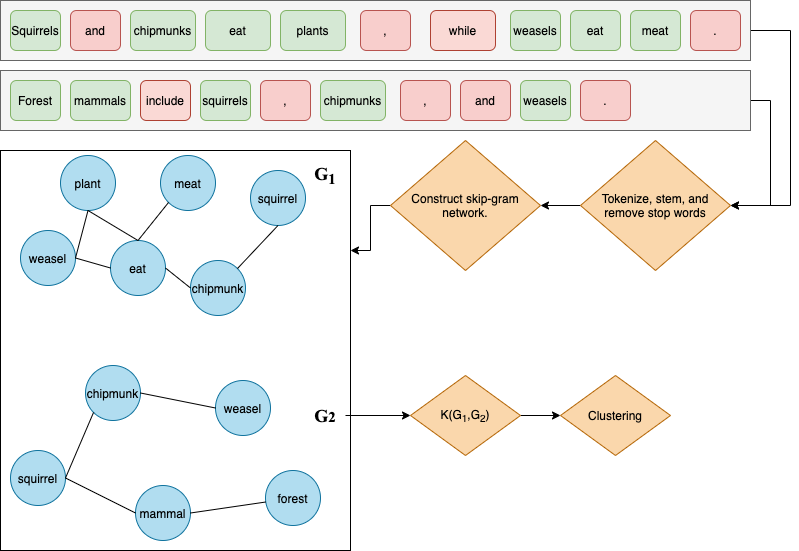

The diagram above was exported from draw.io. Its source (the exported page's mxGraphModel, read from the mxfile embedded in the PNG):
<mxGraphModel dx="946" dy="725" grid="1" gridSize="10" guides="1" tooltips="1" connect="1" arrows="1" fold="1" page="1" pageScale="1" pageWidth="850" pageHeight="1100" math="0" shadow="0">
  <root>
    <mxCell id="0" />
    <mxCell id="1" parent="0" />
    <mxCell id="xvcOSmiDf3VDUaNW4fpE-34" style="edgeStyle=orthogonalEdgeStyle;rounded=0;orthogonalLoop=1;jettySize=auto;html=1;exitX=1;exitY=0.5;exitDx=0;exitDy=0;entryX=1;entryY=0.5;entryDx=0;entryDy=0;" edge="1" parent="1" source="xvcOSmiDf3VDUaNW4fpE-1" target="xvcOSmiDf3VDUaNW4fpE-29">
      <mxGeometry relative="1" as="geometry">
        <Array as="points">
          <mxPoint x="800" y="40" />
          <mxPoint x="800" y="215" />
        </Array>
      </mxGeometry>
    </mxCell>
    <mxCell id="xvcOSmiDf3VDUaNW4fpE-1" value="" style="rounded=0;whiteSpace=wrap;html=1;fillColor=#f5f5f5;strokeColor=#666666;fontColor=#333333;" vertex="1" parent="1">
      <mxGeometry x="10" y="10" width="750" height="60" as="geometry" />
    </mxCell>
    <mxCell id="xvcOSmiDf3VDUaNW4fpE-33" style="edgeStyle=orthogonalEdgeStyle;rounded=0;orthogonalLoop=1;jettySize=auto;html=1;exitX=1;exitY=0.5;exitDx=0;exitDy=0;entryX=1;entryY=0.5;entryDx=0;entryDy=0;" edge="1" parent="1" source="xvcOSmiDf3VDUaNW4fpE-2" target="xvcOSmiDf3VDUaNW4fpE-29">
      <mxGeometry relative="1" as="geometry" />
    </mxCell>
    <mxCell id="xvcOSmiDf3VDUaNW4fpE-2" value="" style="rounded=0;whiteSpace=wrap;html=1;fillColor=#f5f5f5;strokeColor=#666666;fontColor=#333333;" vertex="1" parent="1">
      <mxGeometry x="10" y="80" width="750" height="60" as="geometry" />
    </mxCell>
    <mxCell id="xvcOSmiDf3VDUaNW4fpE-3" value="mammals" style="rounded=1;whiteSpace=wrap;html=1;fillColor=#d5e8d4;strokeColor=#82b366;" vertex="1" parent="1">
      <mxGeometry x="80" y="90" width="60" height="40" as="geometry" />
    </mxCell>
    <mxCell id="xvcOSmiDf3VDUaNW4fpE-4" value="include" style="rounded=1;whiteSpace=wrap;html=1;fillColor=#fad9d5;strokeColor=#ae4132;" vertex="1" parent="1">
      <mxGeometry x="150" y="90" width="50" height="40" as="geometry" />
    </mxCell>
    <mxCell id="xvcOSmiDf3VDUaNW4fpE-5" value="squirrels" style="rounded=1;whiteSpace=wrap;html=1;fillColor=#d5e8d4;strokeColor=#82b366;" vertex="1" parent="1">
      <mxGeometry x="210" y="90" width="50" height="40" as="geometry" />
    </mxCell>
    <mxCell id="xvcOSmiDf3VDUaNW4fpE-6" value="chipmunks" style="rounded=1;whiteSpace=wrap;html=1;fillColor=#d5e8d4;strokeColor=#82b366;" vertex="1" parent="1">
      <mxGeometry x="330" y="90" width="65" height="40" as="geometry" />
    </mxCell>
    <mxCell id="xvcOSmiDf3VDUaNW4fpE-7" value="and" style="rounded=1;whiteSpace=wrap;html=1;fillColor=#f8cecc;strokeColor=#b85450;" vertex="1" parent="1">
      <mxGeometry x="470" y="90" width="50" height="40" as="geometry" />
    </mxCell>
    <mxCell id="xvcOSmiDf3VDUaNW4fpE-8" value="weasels" style="rounded=1;whiteSpace=wrap;html=1;fillColor=#d5e8d4;strokeColor=#82b366;" vertex="1" parent="1">
      <mxGeometry x="530" y="90" width="50" height="40" as="geometry" />
    </mxCell>
    <mxCell id="xvcOSmiDf3VDUaNW4fpE-9" value="Forest" style="rounded=1;whiteSpace=wrap;html=1;fillColor=#d5e8d4;strokeColor=#82b366;" vertex="1" parent="1">
      <mxGeometry x="20" y="90" width="50" height="40" as="geometry" />
    </mxCell>
    <mxCell id="xvcOSmiDf3VDUaNW4fpE-12" value="," style="rounded=1;whiteSpace=wrap;html=1;fillColor=#f8cecc;strokeColor=#b85450;" vertex="1" parent="1">
      <mxGeometry x="410" y="90" width="50" height="40" as="geometry" />
    </mxCell>
    <mxCell id="xvcOSmiDf3VDUaNW4fpE-13" value="," style="rounded=1;whiteSpace=wrap;html=1;fillColor=#f8cecc;strokeColor=#b85450;" vertex="1" parent="1">
      <mxGeometry x="270" y="90" width="50" height="40" as="geometry" />
    </mxCell>
    <mxCell id="xvcOSmiDf3VDUaNW4fpE-15" value="." style="rounded=1;whiteSpace=wrap;html=1;fillColor=#f8cecc;strokeColor=#b85450;" vertex="1" parent="1">
      <mxGeometry x="590" y="90" width="50" height="40" as="geometry" />
    </mxCell>
    <mxCell id="xvcOSmiDf3VDUaNW4fpE-16" value="Squirrels" style="rounded=1;whiteSpace=wrap;html=1;fillColor=#d5e8d4;strokeColor=#82b366;" vertex="1" parent="1">
      <mxGeometry x="20" y="20" width="50" height="40" as="geometry" />
    </mxCell>
    <mxCell id="xvcOSmiDf3VDUaNW4fpE-17" value="and" style="rounded=1;whiteSpace=wrap;html=1;fillColor=#f8cecc;strokeColor=#b85450;" vertex="1" parent="1">
      <mxGeometry x="80" y="20" width="50" height="40" as="geometry" />
    </mxCell>
    <mxCell id="xvcOSmiDf3VDUaNW4fpE-18" value="chipmunks" style="rounded=1;whiteSpace=wrap;html=1;fillColor=#d5e8d4;strokeColor=#82b366;" vertex="1" parent="1">
      <mxGeometry x="140" y="20" width="65" height="40" as="geometry" />
    </mxCell>
    <mxCell id="xvcOSmiDf3VDUaNW4fpE-19" value="eat" style="rounded=1;whiteSpace=wrap;html=1;fillColor=#d5e8d4;strokeColor=#82b366;" vertex="1" parent="1">
      <mxGeometry x="215" y="20" width="65" height="40" as="geometry" />
    </mxCell>
    <mxCell id="xvcOSmiDf3VDUaNW4fpE-20" value="plants" style="rounded=1;whiteSpace=wrap;html=1;fillColor=#d5e8d4;strokeColor=#82b366;" vertex="1" parent="1">
      <mxGeometry x="290" y="20" width="65" height="40" as="geometry" />
    </mxCell>
    <mxCell id="xvcOSmiDf3VDUaNW4fpE-21" value="while" style="rounded=1;whiteSpace=wrap;html=1;fillColor=#fad9d5;strokeColor=#ae4132;" vertex="1" parent="1">
      <mxGeometry x="440" y="20" width="65" height="40" as="geometry" />
    </mxCell>
    <mxCell id="xvcOSmiDf3VDUaNW4fpE-22" value="," style="rounded=1;whiteSpace=wrap;html=1;fillColor=#f8cecc;strokeColor=#b85450;" vertex="1" parent="1">
      <mxGeometry x="370" y="20" width="50" height="40" as="geometry" />
    </mxCell>
    <mxCell id="xvcOSmiDf3VDUaNW4fpE-23" value="weasels" style="rounded=1;whiteSpace=wrap;html=1;fillColor=#d5e8d4;strokeColor=#82b366;" vertex="1" parent="1">
      <mxGeometry x="520" y="20" width="50" height="40" as="geometry" />
    </mxCell>
    <mxCell id="xvcOSmiDf3VDUaNW4fpE-24" value="eat" style="rounded=1;whiteSpace=wrap;html=1;fillColor=#d5e8d4;strokeColor=#82b366;" vertex="1" parent="1">
      <mxGeometry x="580" y="20" width="50" height="40" as="geometry" />
    </mxCell>
    <mxCell id="xvcOSmiDf3VDUaNW4fpE-25" value="meat" style="rounded=1;whiteSpace=wrap;html=1;fillColor=#d5e8d4;strokeColor=#82b366;" vertex="1" parent="1">
      <mxGeometry x="640" y="20" width="50" height="40" as="geometry" />
    </mxCell>
    <mxCell id="xvcOSmiDf3VDUaNW4fpE-26" value="." style="rounded=1;whiteSpace=wrap;html=1;fillColor=#f8cecc;strokeColor=#b85450;" vertex="1" parent="1">
      <mxGeometry x="700" y="20" width="50" height="40" as="geometry" />
    </mxCell>
    <mxCell id="xvcOSmiDf3VDUaNW4fpE-36" style="edgeStyle=orthogonalEdgeStyle;rounded=0;orthogonalLoop=1;jettySize=auto;html=1;entryX=1;entryY=0.5;entryDx=0;entryDy=0;" edge="1" parent="1" source="xvcOSmiDf3VDUaNW4fpE-29" target="xvcOSmiDf3VDUaNW4fpE-35">
      <mxGeometry relative="1" as="geometry" />
    </mxCell>
    <mxCell id="xvcOSmiDf3VDUaNW4fpE-29" value="Tokenize, stem, and remove stop words" style="rhombus;whiteSpace=wrap;html=1;fillColor=#fad7ac;strokeColor=#b46504;" vertex="1" parent="1">
      <mxGeometry x="590" y="150" width="150" height="130" as="geometry" />
    </mxCell>
    <mxCell id="xvcOSmiDf3VDUaNW4fpE-62" style="edgeStyle=orthogonalEdgeStyle;rounded=0;orthogonalLoop=1;jettySize=auto;html=1;entryX=1;entryY=0.25;entryDx=0;entryDy=0;" edge="1" parent="1" source="xvcOSmiDf3VDUaNW4fpE-35" target="xvcOSmiDf3VDUaNW4fpE-37">
      <mxGeometry relative="1" as="geometry" />
    </mxCell>
    <mxCell id="xvcOSmiDf3VDUaNW4fpE-35" value="Construct skip-gram network." style="rhombus;whiteSpace=wrap;html=1;fillColor=#fad7ac;strokeColor=#b46504;" vertex="1" parent="1">
      <mxGeometry x="400" y="150" width="150" height="130" as="geometry" />
    </mxCell>
    <mxCell id="xvcOSmiDf3VDUaNW4fpE-37" value="" style="rounded=0;whiteSpace=wrap;html=1;" vertex="1" parent="1">
      <mxGeometry x="10" y="160" width="350" height="400" as="geometry" />
    </mxCell>
    <mxCell id="xvcOSmiDf3VDUaNW4fpE-38" value="squirrel" style="ellipse;whiteSpace=wrap;html=1;aspect=fixed;fillColor=#b1ddf0;strokeColor=#10739e;" vertex="1" parent="1">
      <mxGeometry x="260" y="180" width="55" height="55" as="geometry" />
    </mxCell>
    <mxCell id="xvcOSmiDf3VDUaNW4fpE-39" value="chipmunk" style="ellipse;whiteSpace=wrap;html=1;aspect=fixed;fillColor=#b1ddf0;strokeColor=#10739e;" vertex="1" parent="1">
      <mxGeometry x="200" y="270" width="55" height="55" as="geometry" />
    </mxCell>
    <mxCell id="xvcOSmiDf3VDUaNW4fpE-40" value="eat" style="ellipse;whiteSpace=wrap;html=1;aspect=fixed;fillColor=#b1ddf0;strokeColor=#10739e;" vertex="1" parent="1">
      <mxGeometry x="120" y="250" width="55" height="55" as="geometry" />
    </mxCell>
    <mxCell id="xvcOSmiDf3VDUaNW4fpE-42" value="plant" style="ellipse;whiteSpace=wrap;html=1;aspect=fixed;fillColor=#b1ddf0;strokeColor=#10739e;" vertex="1" parent="1">
      <mxGeometry x="70" y="165" width="55" height="55" as="geometry" />
    </mxCell>
    <mxCell id="xvcOSmiDf3VDUaNW4fpE-43" value="weasel" style="ellipse;whiteSpace=wrap;html=1;aspect=fixed;fillColor=#b1ddf0;strokeColor=#10739e;" vertex="1" parent="1">
      <mxGeometry x="30" y="240" width="55" height="55" as="geometry" />
    </mxCell>
    <mxCell id="xvcOSmiDf3VDUaNW4fpE-44" value="meat" style="ellipse;whiteSpace=wrap;html=1;aspect=fixed;fillColor=#b1ddf0;strokeColor=#10739e;" vertex="1" parent="1">
      <mxGeometry x="170" y="165" width="55" height="55" as="geometry" />
    </mxCell>
    <mxCell id="xvcOSmiDf3VDUaNW4fpE-45" value="squirrel" style="ellipse;whiteSpace=wrap;html=1;aspect=fixed;fillColor=#b1ddf0;strokeColor=#10739e;" vertex="1" parent="1">
      <mxGeometry x="20" y="460" width="55" height="55" as="geometry" />
    </mxCell>
    <mxCell id="xvcOSmiDf3VDUaNW4fpE-46" value="forest" style="ellipse;whiteSpace=wrap;html=1;aspect=fixed;fillColor=#b1ddf0;strokeColor=#10739e;" vertex="1" parent="1">
      <mxGeometry x="275" y="480" width="55" height="55" as="geometry" />
    </mxCell>
    <mxCell id="xvcOSmiDf3VDUaNW4fpE-47" value="chipmunk" style="ellipse;whiteSpace=wrap;html=1;aspect=fixed;fillColor=#b1ddf0;strokeColor=#10739e;" vertex="1" parent="1">
      <mxGeometry x="95" y="375" width="55" height="55" as="geometry" />
    </mxCell>
    <mxCell id="xvcOSmiDf3VDUaNW4fpE-48" value="weasel" style="ellipse;whiteSpace=wrap;html=1;aspect=fixed;fillColor=#b1ddf0;strokeColor=#10739e;" vertex="1" parent="1">
      <mxGeometry x="225" y="390" width="55" height="55" as="geometry" />
    </mxCell>
    <mxCell id="xvcOSmiDf3VDUaNW4fpE-49" value="mammal" style="ellipse;whiteSpace=wrap;html=1;aspect=fixed;fillColor=#b1ddf0;strokeColor=#10739e;" vertex="1" parent="1">
      <mxGeometry x="145" y="495" width="55" height="55" as="geometry" />
    </mxCell>
    <mxCell id="xvcOSmiDf3VDUaNW4fpE-51" value="" style="endArrow=none;html=1;entryX=0;entryY=0.5;entryDx=0;entryDy=0;exitX=1;exitY=0.5;exitDx=0;exitDy=0;" edge="1" parent="1" source="xvcOSmiDf3VDUaNW4fpE-40" target="xvcOSmiDf3VDUaNW4fpE-39">
      <mxGeometry width="50" height="50" relative="1" as="geometry">
        <mxPoint x="400" y="360" as="sourcePoint" />
        <mxPoint x="460" y="360" as="targetPoint" />
      </mxGeometry>
    </mxCell>
    <mxCell id="xvcOSmiDf3VDUaNW4fpE-52" value="" style="endArrow=none;html=1;entryX=1;entryY=0;entryDx=0;entryDy=0;exitX=0.5;exitY=1;exitDx=0;exitDy=0;" edge="1" parent="1" source="xvcOSmiDf3VDUaNW4fpE-38" target="xvcOSmiDf3VDUaNW4fpE-39">
      <mxGeometry width="50" height="50" relative="1" as="geometry">
        <mxPoint x="150" y="270" as="sourcePoint" />
        <mxPoint x="200" y="250" as="targetPoint" />
      </mxGeometry>
    </mxCell>
    <mxCell id="xvcOSmiDf3VDUaNW4fpE-53" value="" style="endArrow=none;html=1;entryX=0;entryY=0.5;entryDx=0;entryDy=0;exitX=1;exitY=0.5;exitDx=0;exitDy=0;" edge="1" parent="1" source="xvcOSmiDf3VDUaNW4fpE-43" target="xvcOSmiDf3VDUaNW4fpE-40">
      <mxGeometry width="50" height="50" relative="1" as="geometry">
        <mxPoint x="80" y="270" as="sourcePoint" />
        <mxPoint x="186.10456351736985" y="305.00456351736983" as="targetPoint" />
      </mxGeometry>
    </mxCell>
    <mxCell id="xvcOSmiDf3VDUaNW4fpE-55" value="" style="endArrow=none;html=1;entryX=0.5;entryY=1;entryDx=0;entryDy=0;exitX=0.5;exitY=0;exitDx=0;exitDy=0;" edge="1" parent="1" source="xvcOSmiDf3VDUaNW4fpE-40" target="xvcOSmiDf3VDUaNW4fpE-42">
      <mxGeometry width="50" height="50" relative="1" as="geometry">
        <mxPoint x="105" y="287.5" as="sourcePoint" />
        <mxPoint x="130" y="317.5" as="targetPoint" />
        <Array as="points" />
      </mxGeometry>
    </mxCell>
    <mxCell id="xvcOSmiDf3VDUaNW4fpE-56" value="" style="endArrow=none;html=1;entryX=0;entryY=1;entryDx=0;entryDy=0;exitX=0.5;exitY=0;exitDx=0;exitDy=0;" edge="1" parent="1" source="xvcOSmiDf3VDUaNW4fpE-40" target="xvcOSmiDf3VDUaNW4fpE-44">
      <mxGeometry width="50" height="50" relative="1" as="geometry">
        <mxPoint x="147.5" y="280" as="sourcePoint" />
        <mxPoint x="202.5" y="235" as="targetPoint" />
        <Array as="points" />
      </mxGeometry>
    </mxCell>
    <mxCell id="xvcOSmiDf3VDUaNW4fpE-57" value="" style="endArrow=none;html=1;entryX=0.5;entryY=1;entryDx=0;entryDy=0;exitX=1;exitY=0.5;exitDx=0;exitDy=0;" edge="1" parent="1" source="xvcOSmiDf3VDUaNW4fpE-43" target="xvcOSmiDf3VDUaNW4fpE-42">
      <mxGeometry width="50" height="50" relative="1" as="geometry">
        <mxPoint x="109.44543648263016" y="273.05456351736984" as="sourcePoint" />
        <mxPoint x="145" y="220" as="targetPoint" />
        <Array as="points" />
      </mxGeometry>
    </mxCell>
    <mxCell id="xvcOSmiDf3VDUaNW4fpE-63" value="" style="endArrow=none;html=1;entryX=1;entryY=0.5;entryDx=0;entryDy=0;" edge="1" parent="1" source="xvcOSmiDf3VDUaNW4fpE-46" target="xvcOSmiDf3VDUaNW4fpE-49">
      <mxGeometry width="50" height="50" relative="1" as="geometry">
        <mxPoint x="110" y="430" as="sourcePoint" />
        <mxPoint x="145" y="440" as="targetPoint" />
        <Array as="points" />
      </mxGeometry>
    </mxCell>
    <mxCell id="xvcOSmiDf3VDUaNW4fpE-64" value="" style="endArrow=none;html=1;entryX=0;entryY=0.5;entryDx=0;entryDy=0;exitX=1;exitY=0.5;exitDx=0;exitDy=0;" edge="1" parent="1" source="xvcOSmiDf3VDUaNW4fpE-45" target="xvcOSmiDf3VDUaNW4fpE-49">
      <mxGeometry width="50" height="50" relative="1" as="geometry">
        <mxPoint x="118.89543648263016" y="413.89543648263015" as="sourcePoint" />
        <mxPoint x="170.00456351736983" y="495.00456351736983" as="targetPoint" />
        <Array as="points" />
      </mxGeometry>
    </mxCell>
    <mxCell id="xvcOSmiDf3VDUaNW4fpE-65" value="" style="endArrow=none;html=1;entryX=0;entryY=1;entryDx=0;entryDy=0;exitX=1;exitY=0.5;exitDx=0;exitDy=0;" edge="1" parent="1" source="xvcOSmiDf3VDUaNW4fpE-45" target="xvcOSmiDf3VDUaNW4fpE-47">
      <mxGeometry width="50" height="50" relative="1" as="geometry">
        <mxPoint x="85" y="497.5" as="sourcePoint" />
        <mxPoint x="163.05456351736984" y="513.0545635173698" as="targetPoint" />
        <Array as="points" />
      </mxGeometry>
    </mxCell>
    <mxCell id="xvcOSmiDf3VDUaNW4fpE-66" value="" style="endArrow=none;html=1;entryX=0;entryY=0.5;entryDx=0;entryDy=0;exitX=1;exitY=0.5;exitDx=0;exitDy=0;" edge="1" parent="1" source="xvcOSmiDf3VDUaNW4fpE-47" target="xvcOSmiDf3VDUaNW4fpE-48">
      <mxGeometry width="50" height="50" relative="1" as="geometry">
        <mxPoint x="85" y="497.5" as="sourcePoint" />
        <mxPoint x="173.05456351736984" y="431.94543648263016" as="targetPoint" />
        <Array as="points" />
      </mxGeometry>
    </mxCell>
    <mxCell id="xvcOSmiDf3VDUaNW4fpE-67" value="&lt;h2&gt;&lt;font face=&quot;Times New Roman&quot;&gt;G&lt;sub&gt;1&lt;/sub&gt;&lt;/font&gt;&lt;/h2&gt;" style="text;html=1;strokeColor=none;fillColor=none;align=center;verticalAlign=middle;whiteSpace=wrap;rounded=0;" vertex="1" parent="1">
      <mxGeometry x="315" y="170" width="40" height="30" as="geometry" />
    </mxCell>
    <mxCell id="xvcOSmiDf3VDUaNW4fpE-70" style="edgeStyle=orthogonalEdgeStyle;rounded=0;orthogonalLoop=1;jettySize=auto;html=1;entryX=0;entryY=0.5;entryDx=0;entryDy=0;" edge="1" parent="1" source="xvcOSmiDf3VDUaNW4fpE-68" target="xvcOSmiDf3VDUaNW4fpE-69">
      <mxGeometry relative="1" as="geometry" />
    </mxCell>
    <mxCell id="xvcOSmiDf3VDUaNW4fpE-68" value="&lt;h2&gt;&lt;font face=&quot;Times New Roman&quot;&gt;G&lt;span style=&quot;font-size: 15px&quot;&gt;2&lt;/span&gt;&lt;/font&gt;&lt;/h2&gt;" style="text;html=1;strokeColor=none;fillColor=none;align=center;verticalAlign=middle;whiteSpace=wrap;rounded=0;" vertex="1" parent="1">
      <mxGeometry x="315" y="410" width="40" height="30" as="geometry" />
    </mxCell>
    <mxCell id="xvcOSmiDf3VDUaNW4fpE-72" value="" style="edgeStyle=orthogonalEdgeStyle;rounded=0;orthogonalLoop=1;jettySize=auto;html=1;" edge="1" parent="1" source="xvcOSmiDf3VDUaNW4fpE-69" target="xvcOSmiDf3VDUaNW4fpE-71">
      <mxGeometry relative="1" as="geometry" />
    </mxCell>
    <mxCell id="xvcOSmiDf3VDUaNW4fpE-69" value="K(G&lt;sub&gt;1&lt;/sub&gt;,G&lt;sub&gt;2&lt;/sub&gt;)" style="rhombus;whiteSpace=wrap;html=1;fillColor=#fad7ac;strokeColor=#b46504;" vertex="1" parent="1">
      <mxGeometry x="420" y="385" width="110" height="80" as="geometry" />
    </mxCell>
    <mxCell id="xvcOSmiDf3VDUaNW4fpE-71" value="Clustering" style="rhombus;whiteSpace=wrap;html=1;fillColor=#fad7ac;strokeColor=#b46504;" vertex="1" parent="1">
      <mxGeometry x="570" y="385" width="110" height="80" as="geometry" />
    </mxCell>
  </root>
</mxGraphModel>